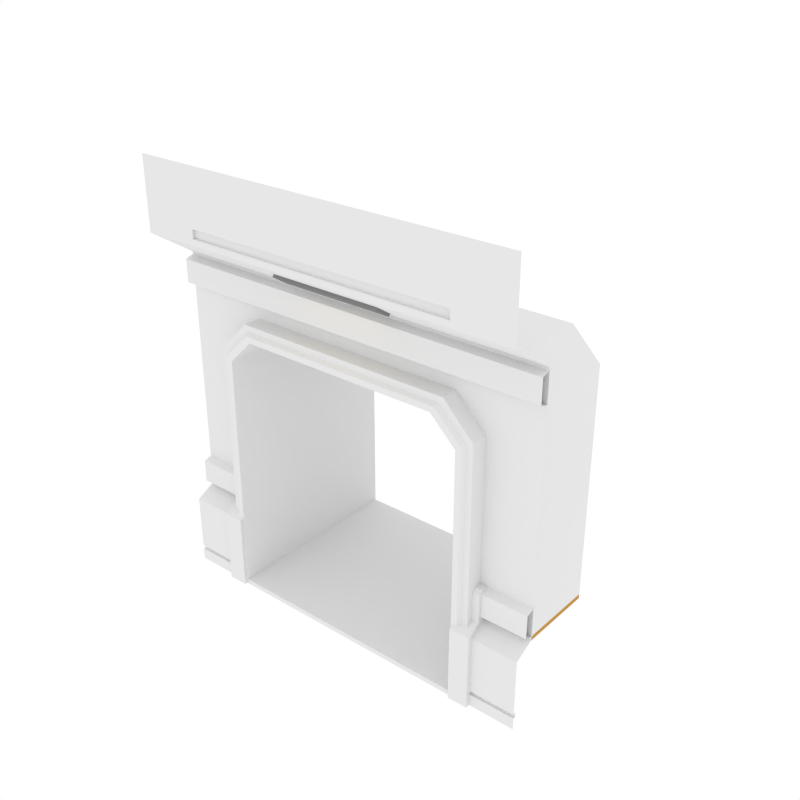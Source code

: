 # Source: DoorDoubleLong_Wall_SideA.blend  (saved by Blender 3.0.42; exported with 4.5.12 LTS)
import bpy
from mathutils import Matrix  # noqa: F401  (used for matrix-valued properties, if any)

bpy.ops.wm.read_factory_settings(use_empty=True)
scene = bpy.context.scene
scene.name = 'Scene'

# ---- collections
col_collection_1 = bpy.data.collections.new('Collection 1'); scene.collection.children.link(col_collection_1)

# ---- materials (node trees are filled in below, after node groups)
mat_main = bpy.data.materials.new('Main')
mat_main.alpha_threshold = 0.0
mat_main.diffuse_color = (0.402, 0.402, 0.402, 1.0)
mat_main.roughness = 0.5
mat_accent = bpy.data.materials.new('Accent')
mat_accent.alpha_threshold = 0.0
mat_accent.diffuse_color = (0.5596, 0.2977, 0.06679, 1.0)
mat_accent.roughness = 0.5
mat_light = bpy.data.materials.new('Light')
mat_light.alpha_threshold = 0.0
mat_light.diffuse_color = (0.4869, 0.4869, 0.4869, 1.0)
mat_light.roughness = 0.5
mat_darkgrey = bpy.data.materials.new('DarkGrey')
mat_darkgrey.alpha_threshold = 0.0
mat_darkgrey.diffuse_color = (0.2395, 0.2395, 0.2395, 1.0)
mat_darkgrey.roughness = 0.5
mat_metalcorrodedheavy001_2k = bpy.data.materials.new('MetalCorrodedHeavy001_2K')
mat_metalgoldpaint002_2k = bpy.data.materials.new('MetalGoldPaint002_2K')

# ---- node groups
ng_auto_smooth = bpy.data.node_groups.new('Auto Smooth', 'GeometryNodeTree')
_s = ng_auto_smooth.interface.new_socket(name='Geometry', in_out='OUTPUT', socket_type='NodeSocketGeometry')
_s = ng_auto_smooth.interface.new_socket(name='Geometry', in_out='INPUT', socket_type='NodeSocketGeometry')
_s = ng_auto_smooth.interface.new_socket(name='Angle', in_out='INPUT', socket_type='NodeSocketFloat')
_s.subtype = 'ANGLE'
_s.min_value = 0.0
_s.max_value = 3.142
ng_auto_smooth.is_modifier = True
_N = ng_auto_smooth.nodes; _L = ng_auto_smooth.links
n0 = _N.new('NodeGroupOutput'); n0.name = 'Group Output'; n0.location = (480, -100)
n1 = _N.new('NodeGroupInput'); n1.name = 'Group Input'; n1.location = (-420, -300)
n2 = _N.new('NodeGroupInput'); n2.name = 'Group Input.001'; n2.location = (-60, -100)
n3 = _N.new('GeometryNodeSetShadeSmooth'); n3.name = 'Set Shade Smooth'; n3.location = (120, -100)
n3.domain = 'EDGE'
n4 = _N.new('GeometryNodeSetShadeSmooth'); n4.name = 'Set Shade Smooth.001'; n4.location = (300, -100)
n5 = _N.new('GeometryNodeInputMeshEdgeAngle'); n5.name = 'Edge Angle'; n5.location = (-420, -220)
n6 = _N.new('GeometryNodeInputEdgeSmooth'); n6.name = 'Is Edge Smooth'; n6.location = (-60, -160)
n7 = _N.new('GeometryNodeInputShadeSmooth'); n7.name = 'Is Face Smooth'; n7.location = (-240, -340)
n8 = _N.new('FunctionNodeBooleanMath'); n8.name = 'Boolean Math'; n8.location = (-60, -220)
n9 = _N.new('FunctionNodeCompare'); n9.name = 'Compare'; n9.location = (-240, -180)
n9.operation = 'LESS_EQUAL'
_L.new(n5.outputs[0], n9.inputs[0])
_L.new(n4.outputs[0], n0.inputs[0])
_L.new(n1.outputs[1], n9.inputs[1])
_L.new(n9.outputs[0], n8.inputs[0])
_L.new(n7.outputs[0], n8.inputs[1])
_L.new(n2.outputs[0], n3.inputs[0])
_L.new(n6.outputs[0], n3.inputs[1])
_L.new(n3.outputs[0], n4.inputs[0])
_L.new(n8.outputs[0], n3.inputs[2])
n0.is_active_output = True

# ---- material node trees
mat_light.use_nodes = True; mat_light.node_tree.nodes.clear()
_N = mat_light.node_tree.nodes; _L = mat_light.node_tree.links
n0 = _N.new('ShaderNodeOutputMaterial'); n0.name = 'Material Output'; n0.location = (300, 300)
n1 = _N.new('ShaderNodeEmission'); n1.name = 'Emission'; n1.location = (10, 300)
n1.inputs[0].default_value = (1.0, 0.812, 0.3343, 1.0)
n1.inputs[1].default_value = 3.1
_L.new(n1.outputs[0], n0.inputs[0])
n0.is_active_output = True

# ---- world
world_world = bpy.data.worlds.new('World'); scene.world = world_world
world_world.color = (1.0, 1.0, 1.0)
world_world.use_sun_shadow = False
world_world.sun_shadow_jitter_overblur = 0.0
world_world.cycles.sampling_method = 'NONE'
world_world.cycles.sample_map_resolution = 256

# ---- meshes
me_plane_312 = bpy.data.meshes.new('Plane.312')
me_plane_312.from_pydata([(-1.527, -0.04557, 5.221e-05), (-1.321, -0.04557, 5.221e-05), (-1.527, 0.2751, 5.221e-05), (-1.527, 0.2751, 0.8754), (-1.321, 0.2751, 5.221e-05), (-1.321, 0.2751, 0.8754), (-1.527, -0.04557, 0.7771), (-1.527, 0.09051, 0.8525), (-1.321, 0.09051, 0.8525), (-1.321, -0.04557, 0.7771), (-1.527, 0.2751, 1.186), (-1.321, 0.2751, 1.186), (-1.321, 0.1284, 1.186), (-1.321, 0.09051, 1.148), (-1.527, 0.09051, 1.148), (-1.527, 0.1284, 1.186), (-1.454, 1.968, -0.006088), (-1.454, 0.03132, -0.006088), (-1.308, 1.998, -0.006088), (-1.308, -0.009929, -0.006088), (-1.141, 1.968, 2.94), (-1.454, 1.968, 2.625), (-1.454, 0.03132, 2.625), (-1.141, 0.03132, 2.94), (-1.308, 1.998, 2.537), (-1.044, 1.998, 2.792), (-1.044, -0.009929, 2.792), (-1.308, -0.009929, 2.537), (-1.369, -0.009929, -0.006088), (-1.369, -0.009929, 2.574), (-1.084, -0.009929, 2.853), (-1.099, 0.03132, 2.876), (-1.392, 0.03132, -0.006088), (-1.392, 0.03132, 2.588), (1.527, -0.04557, 5.221e-05), (1.321, -0.04557, 5.221e-05), (1.527, 0.2751, 5.221e-05), (1.527, 0.2751, 0.8754), (1.321, 0.2751, 5.221e-05), (1.321, 0.2751, 0.8754), (1.527, -0.04557, 0.7771), (1.527, 0.09051, 0.8525), (1.321, 0.09051, 0.8525), (1.321, -0.04557, 0.7771), (1.527, 0.2751, 1.186), (1.321, 0.2751, 1.186), (1.321, 0.1284, 1.186), (1.321, 0.09051, 1.148), (1.527, 0.09051, 1.148), (1.527, 0.1284, 1.186), (0.0, 1.968, 2.94), (0.0, 0.03132, 2.94), (1.454, 1.968, -0.006088), (1.454, 0.03132, -0.006088), (1.308, 1.998, -0.006088), (1.308, -0.009929, -0.006088), (0.0, -0.009929, 2.792), (0.0, 1.998, 2.792), (1.141, 1.968, 2.94), (1.454, 1.968, 2.625), (1.454, 0.03132, 2.625), (1.141, 0.03132, 2.94), (1.308, 1.998, 2.537), (1.044, 1.998, 2.792), (1.044, -0.009929, 2.792), (1.308, -0.009929, 2.537), (1.369, -0.009929, -0.006088), (0.0, -0.009929, 2.853), (1.369, -0.009929, 2.574), (1.084, -0.009929, 2.853), (1.099, 0.03132, 2.876), (1.392, 0.03132, -0.006088), (0.0, 0.03132, 2.876), (1.392, 0.03132, 2.588), (-2.0, -8.941e-08, 0.0), (-2.0, 0.2064, 3.399), (-2.0, -0.2557, 4.431), (-2.0, 0.2064, 0.8535), (-2.0, -1.043e-07, 0.7412), (-2.0, -0.2557, 3.704), (-2.0, -0.2557, 3.767), (-2.0, -0.2557, 3.86), (-1.412, -0.2557, 4.431), (-1.412, -0.2557, 3.767), (-1.412, -0.2557, 3.86), (-1.412, -0.2271, 3.767), (-1.412, -0.2271, 3.86), (-2.0, 0.2064, 2.902), (-2.0, -9.183e-08, 0.1205), (-2.0, -9.273e-08, 0.1655), (-2.0, 0.022, 0.1655), (-2.0, 0.022, 0.1205), (-2.0, 0.2064, 2.621), (-1.397, 0.2064, 2.621), (-1.397, 0.2064, 3.399), (-1.397, -0.2557, 3.704), (-1.397, 0.2064, 2.902), (-1.397, -6.508e-08, 0.1205), (-1.397, 0.022, 0.1205), (-1.397, -6.246e-08, 0.0), (-1.397, 0.2064, 0.8535), (-1.397, -7.736e-08, 0.7412), (-1.397, -6.584e-08, 0.1655), (-1.397, 0.022, 0.1655), (-1.115, 0.2064, 2.902), (-1.115, 0.2064, 3.399), (-1.115, -0.2557, 3.704), (2.0, -8.941e-08, 0.0), (2.0, 0.2064, 3.399), (2.0, -0.2557, 4.431), (2.0, 0.2064, 0.8535), (2.0, -1.043e-07, 0.7412), (2.0, -0.2557, 3.704), (2.0, -0.2557, 3.767), (2.0, -0.2557, 3.86), (1.412, -0.2557, 4.431), (1.412, -0.2557, 3.767), (1.412, -0.2557, 3.86), (1.412, -0.2271, 3.767), (1.412, -0.2271, 3.86), (2.0, 0.2064, 2.902), (2.0, -9.183e-08, 0.1205), (2.0, -9.273e-08, 0.1655), (2.0, 0.022, 0.1655), (2.0, 0.022, 0.1205), (2.0, 0.2064, 2.621), (0.0, 0.2064, 2.902), (0.0, 0.2064, 3.399), (0.0, -0.2557, 3.704), (0.0, -0.2271, 3.767), (0.0, -0.2557, 4.431), (0.0, -0.2557, 3.86), (0.0, -0.2557, 3.767), (0.0, -0.2271, 3.86), (1.397, 0.2064, 2.621), (1.397, 0.2064, 3.399), (1.397, -0.2557, 3.704), (1.397, 0.2064, 2.902), (1.397, -6.508e-08, 0.1205), (1.397, 0.022, 0.1205), (1.397, -6.246e-08, 0.0), (1.397, 0.2064, 0.8535), (1.397, -7.736e-08, 0.7412), (1.397, -6.584e-08, 0.1655), (1.397, 0.022, 0.1655), (1.115, 0.2064, 2.902), (1.115, 0.2064, 3.399), (1.115, -0.2557, 3.704), (2.0, 0.235, 3.383), (-2.0, 0.235, 3.383), (2.0, 0.1211, 3.348), (-2.0, 0.1211, 3.348), (2.0, 0.1211, 3.112), (-2.0, 0.1211, 3.112), (2.0, 0.2373, 3.077), (-2.0, 0.2373, 3.077), (2.0, 0.235, 1.181), (-2.0, 0.235, 1.181), (2.0, 0.1211, 1.147), (-2.0, 0.1211, 1.147), (2.0, 0.1211, 0.91), (-2.0, 0.1211, 0.91), (2.0, 0.2373, 0.8757), (-2.0, 0.2373, 0.8757), (0.5764, 0.06092, 3.504), (-0.5776, 0.06092, 3.504), (-0.5776, -0.1006, 3.61), (0.5764, -0.1006, 3.61), (0.5764, 0.04097, 3.474), (-0.5776, 0.04097, 3.474), (-0.5776, -0.1206, 3.58), (0.5764, -0.1206, 3.58), (0.524, 0.008428, 3.495), (-0.5252, 0.008428, 3.495), (-0.5252, -0.08927, 3.559), (0.524, -0.08927, 3.559), (0.4922, -0.006625, 3.519), (-0.4934, -0.006625, 3.519), (-0.4934, -0.06527, 3.558), (0.4922, -0.06527, 3.558), (-1.384, 0.235, 1.181), (-1.384, 0.1211, 1.147), (-1.384, 0.1211, 0.91), (-1.384, 0.2373, 0.8757), (1.356, 0.235, 1.181), (1.356, 0.1211, 1.147), (1.356, 0.1211, 0.91), (1.356, 0.2373, 0.8757), (-1.381, 1.998, -0.006088), (0.0, 1.998, 2.866), (-1.381, 1.998, 2.581), (-1.092, 1.998, 2.866), (1.381, 1.998, -0.006088), (1.381, 1.998, 2.581), (1.092, 1.998, 2.866), (-1.398, 1.968, -0.006088), (0.0, 1.968, 2.883), (-1.398, 1.968, 2.591), (1.398, 1.968, -0.006088), (1.398, 1.968, 2.591), (-1.103, 1.968, 2.883), (1.103, 1.968, 2.883), (1.454, 1.968, 0.04502), (1.308, 1.998, 0.04502), (1.454, 0.03132, 0.04502), (1.308, -0.009929, 0.04502), (1.369, -0.009929, 0.04502), (1.392, 0.03132, 0.04502), (1.381, 1.998, 0.04502), (1.398, 1.968, 0.04502), (-1.454, 1.968, 0.04502), (-1.308, 1.998, 0.04502), (-1.454, 0.03132, 0.04502), (-1.308, -0.009929, 0.04502), (-1.369, -0.009929, 0.04502), (-1.392, 0.03132, 0.04502), (-1.381, 1.998, 0.04502), (-1.398, 1.968, 0.04502)], [], [(0, 2, 4, 1), (1, 4, 5, 8, 9), (6, 0, 1, 9), (6, 9, 8, 7), (6, 7, 3, 2, 0), (8, 5, 11, 12, 13), (23, 51, 50, 20), (5, 3, 10, 11), (12, 11, 10, 15), (3, 7, 14, 15, 10), (12, 15, 14, 13), (189, 57, 25, 191), (7, 8, 13, 14), (26, 25, 57, 56), (212, 210, 16, 17), (214, 213, 27, 29), (30, 26, 56, 67), (21, 22, 23, 20), (25, 26, 27, 24), (197, 21, 20, 200), (29, 27, 26, 30), (216, 211, 18, 188), (33, 29, 30, 31), (31, 30, 67, 72), (215, 214, 29, 33), (212, 215, 33, 22), (23, 31, 72, 51), (22, 33, 31, 23), (3, 5, 4, 2), (34, 35, 38, 36), (35, 43, 42, 39, 38), (40, 43, 35, 34), (40, 41, 42, 43), (40, 34, 36, 37, 41), (42, 47, 46, 45, 39), (61, 58, 50, 51), (39, 45, 44, 37), (46, 49, 44, 45), (37, 44, 49, 48, 41), (46, 47, 48, 49), (189, 194, 63, 57), (41, 48, 47, 42), (64, 56, 57, 63), (204, 53, 52, 202), (206, 68, 65, 205), (69, 67, 56, 64), (59, 58, 61, 60), (63, 62, 65, 64), (199, 201, 58, 59), (68, 69, 64, 65), (208, 192, 54, 203), (73, 70, 69, 68), (70, 72, 67, 69), (207, 73, 68, 206), (204, 60, 73, 207), (61, 51, 72, 70), (60, 61, 70, 73), (37, 36, 38, 39), (80, 83, 84, 81), (84, 83, 85, 86), (94, 95, 79, 75), (97, 98, 91, 88), (81, 84, 82, 76), (104, 126, 127, 105), (131, 130, 82, 84), (129, 133, 86, 85), (132, 129, 85, 83), (128, 132, 83, 80, 79, 95, 106), (133, 131, 84, 86), (78, 101, 100, 77), (74, 99, 97, 88), (77, 100, 93, 92), (92, 93, 96, 87), (91, 98, 103, 90), (89, 90, 103, 102), (89, 102, 101, 78), (87, 96, 94, 75), (105, 106, 95, 94), (127, 128, 106, 105), (93, 104, 96), (96, 104, 105, 94), (113, 114, 117, 116), (117, 119, 118, 116), (135, 108, 112, 136), (138, 121, 124, 139), (114, 109, 115, 117), (145, 146, 127, 126), (131, 117, 115, 130), (129, 118, 119, 133), (132, 116, 118, 129), (128, 147, 136, 112, 113, 116, 132), (133, 119, 117, 131), (111, 110, 141, 142), (107, 121, 138, 140), (110, 125, 134, 141), (125, 120, 137, 134), (124, 123, 144, 139), (122, 143, 144, 123), (122, 111, 142, 143), (120, 108, 135, 137), (146, 135, 136, 147), (127, 146, 147, 128), (134, 137, 145), (137, 135, 146, 145), (149, 151, 150, 148), (151, 153, 152, 150), (153, 155, 154, 152), (184, 185, 158, 156), (185, 186, 160, 158), (186, 187, 162, 160), (171, 170, 174, 175), (166, 165, 169, 170), (164, 167, 171, 168), (165, 164, 168, 169), (167, 166, 170, 171), (172, 175, 179, 176), (170, 169, 173, 174), (168, 171, 175, 172), (169, 168, 172, 173), (177, 176, 179, 178), (173, 172, 176, 177), (175, 174, 178, 179), (174, 173, 177, 178), (161, 163, 183, 182), (159, 161, 182, 181), (157, 159, 181, 180), (209, 198, 192, 208), (62, 63, 194, 193), (196, 201, 194, 189), (217, 216, 188, 195), (24, 190, 191, 25), (196, 189, 191, 200), (50, 196, 200, 20), (210, 217, 195, 16), (50, 58, 201, 196), (202, 52, 198, 209), (193, 194, 201, 199), (190, 197, 200, 191), (19, 55, 205, 213), (59, 202, 209, 199), (199, 209, 208, 193), (53, 204, 207, 71), (71, 207, 206, 66), (193, 208, 203, 62), (65, 62, 203, 205), (66, 206, 205, 55), (60, 204, 202, 59), (21, 197, 217, 210), (197, 190, 216, 217), (17, 32, 215, 212), (32, 28, 214, 215), (190, 24, 211, 216), (27, 213, 211, 24), (28, 19, 213, 214), (22, 21, 210, 212), (205, 203, 211, 213), (18, 211, 203, 54)])
me_plane_312.polygons.foreach_set('material_index', [4, 4, 4, 4, 4, 4, 5, 4, 4, 4, 4, 1, 4, 5, 1, 5, 5, 5, 5, 1, 5, 1, 5, 5, 5, 5, 5, 5, 4, 4, 4, 4, 4, 4, 4, 5, 4, 4, 4, 4, 1, 4, 5, 1, 5, 5, 5, 5, 1, 5, 1, 5, 5, 5, 5, 5, 5, 4, 4, 4, 4, 4, 4, 4, 4, 4, 4, 4, 4, 4, 4, 4, 4, 4, 4, 4, 4, 4, 4, 4, 4, 4, 4, 4, 4, 4, 4, 4, 4, 4, 4, 4, 4, 4, 4, 4, 4, 4, 4, 4, 4, 4, 4, 4, 5, 5, 5, 5, 5, 5, 3, 3, 3, 3, 3, 3, 3, 3, 3, 2, 3, 3, 3, 5, 5, 5, 1, 1, 1, 1, 1, 1, 1, 1, 1, 1, 1, 1, 5, 1, 1, 4, 4, 1, 5, 4, 5, 1, 1, 4, 4, 1, 5, 4, 5, 5, 1])
_uv = me_plane_312.uv_layers.new(name='UVMap')
_uv.uv.foreach_set('vector', [0.8257, 0.2237, 0.8257, 0.255, 0.8055, 0.255, 0.8055, 0.2237, 0.7875, 0.9346, 0.756, 0.9346, 0.756, 0.8488, 0.7741, 0.851, 0.7875, 0.8584, 0.3427, 0.9102, 0.3427, 0.8341, 0.3629, 0.8341, 0.3629, 0.9102, 0.8435, 0.5461, 0.8435, 0.5259, 0.8577, 0.5259, 0.8577, 0.5461, 0.7875, 0.8584, 0.8008, 0.851, 0.8189, 0.8488, 0.8189, 0.9346, 0.7875, 0.9346, 0.7741, 0.851, 0.756, 0.8488, 0.756, 0.8183, 0.7704, 0.8183, 0.7741, 0.8221, 0.9933, 0.0, 0.9933, 0.1118, 0.8055, 0.1118, 0.8055, 0.0, 0.9157, 0.8488, 0.8955, 0.8488, 0.8955, 0.8183, 0.9157, 0.8183, 0.8282, 0.255, 0.8424, 0.255, 0.8424, 0.2752, 0.8282, 0.2752, 0.8189, 0.8488, 0.8008, 0.851, 0.8008, 0.8221, 0.8045, 0.8183, 0.8189, 0.8183, 0.8282, 0.255, 0.8282, 0.2752, 0.824, 0.2752, 0.824, 0.255, 0.6701, 0.2816, 0.6701, 0.2743, 0.7725, 0.2743, 0.7772, 0.2816, 0.8257, 0.2237, 0.8459, 0.2237, 0.8459, 0.2526, 0.8257, 0.2526, 0.4477, 0.8082, 0.2515, 0.8082, 0.2515, 0.7058, 0.4477, 0.7058, 0.5347, 0.8457, 0.7246, 0.8457, 0.7246, 0.8507, 0.5347, 0.8507, 0.5347, 0.2866, 0.5407, 0.2866, 0.5407, 0.5309, 0.5347, 0.5345, 0.5626, 0.5619, 0.5666, 0.5559, 0.6689, 0.5559, 0.6689, 0.5619, 0.7246, 0.5927, 0.5347, 0.5927, 0.5347, 0.5619, 0.7246, 0.5619, 0.2515, 0.8082, 0.4477, 0.8082, 0.4458, 0.8341, 0.2495, 0.8341, 0.5292, 0.2547, 0.5347, 0.258, 0.504, 0.2888, 0.5003, 0.2832, 0.5347, 0.5345, 0.5407, 0.5309, 0.5666, 0.5559, 0.5626, 0.5619, 0.8055, 0.005011, 0.7983, 0.005011, 0.7983, 2.328e-08, 0.8055, 2.375e-08, 0.5232, 0.5776, 0.5274, 0.5799, 0.5234, 0.6078, 0.5191, 0.6063, 0.5191, 0.6063, 0.5234, 0.6078, 0.5234, 0.7141, 0.5191, 0.7141, 0.2009, 0.9303, 0.1969, 0.9303, 0.1969, 0.6823, 0.2009, 0.681, 0.2495, 0.2938, 0.2557, 0.2938, 0.2557, 0.5431, 0.2495, 0.5468, 0.2803, 0.5776, 0.2844, 0.5714, 0.3921, 0.5714, 0.3921, 0.5776, 0.2495, 0.5468, 0.2557, 0.5431, 0.2844, 0.5714, 0.2803, 0.5776, 0.8955, 0.8488, 0.9157, 0.8488, 0.9157, 0.9346, 0.8955, 0.9346, 0.8233, 0.5572, 0.8031, 0.5572, 0.8031, 0.5259, 0.8233, 0.5259, 0.756, 0.8183, 0.756, 0.8945, 0.7427, 0.9019, 0.7246, 0.9042, 0.7246, 0.8183, 0.3427, 0.9102, 0.3226, 0.9102, 0.3226, 0.8341, 0.3427, 0.8341, 0.8424, 0.255, 0.8567, 0.255, 0.8567, 0.2752, 0.8424, 0.2752, 0.2021, 0.8605, 0.2021, 0.7843, 0.2335, 0.7843, 0.2335, 0.8702, 0.2154, 0.8679, 0.7427, 0.9019, 0.7427, 0.9309, 0.739, 0.9346, 0.7246, 0.9346, 0.7246, 0.9042, 0.9933, 0.2237, 0.8055, 0.2237, 0.8055, 0.1118, 0.9933, 0.1118, 0.8955, 0.9042, 0.8955, 0.9346, 0.8754, 0.9346, 0.8754, 0.9042, 0.8098, 0.2752, 0.8098, 0.255, 0.824, 0.255, 0.824, 0.2752, 0.2335, 0.8702, 0.2335, 0.9006, 0.2191, 0.9006, 0.2154, 0.8969, 0.2154, 0.8679, 0.8098, 0.2752, 0.8055, 0.2752, 0.8055, 0.255, 0.8098, 0.255, 0.6701, 0.2816, 0.563, 0.2816, 0.5678, 0.2743, 0.6701, 0.2743, 0.8233, 0.5549, 0.8233, 0.5259, 0.8435, 0.5259, 0.8435, 0.5549, 0.4477, 0.6035, 0.4477, 0.7058, 0.2515, 0.7058, 0.2515, 0.6035, 1.91e-05, 0.3972, 1.91e-05, 0.3922, 0.1899, 0.3922, 0.1899, 0.3972, 0.8031, 0.2866, 0.8031, 0.5345, 0.7971, 0.5309, 0.7971, 0.2866, 0.7752, 0.5619, 0.6689, 0.5619, 0.6689, 0.5559, 0.7713, 0.5559, 0.1899, 0.6502, 0.1899, 0.681, 0.0, 0.681, 1.908e-05, 0.6502, 0.2515, 0.6035, 0.2495, 0.5776, 0.4458, 0.5776, 0.4477, 0.6035, 0.2551, 0.2547, 0.284, 0.2832, 0.2803, 0.2888, 0.2495, 0.258, 0.8031, 0.5345, 0.7752, 0.5619, 0.7713, 0.5559, 0.7971, 0.5309, 0.5347, 0.005011, 0.5347, 0.0, 0.5419, 4.657e-10, 0.5419, 0.005011, 0.5232, 0.8505, 0.5191, 0.8218, 0.5234, 0.8203, 0.5274, 0.8483, 0.5191, 0.8218, 0.5191, 0.7141, 0.5234, 0.7141, 0.5234, 0.8203, 0.5315, 0.5826, 0.5315, 0.8319, 0.5274, 0.8306, 0.5274, 0.5826, 0.5347, 0.2938, 0.5347, 0.5468, 0.5286, 0.5431, 0.5286, 0.2938, 0.504, 0.5776, 0.3921, 0.5776, 0.3921, 0.5714, 0.4999, 0.5714, 0.5347, 0.5468, 0.504, 0.5776, 0.4999, 0.5714, 0.5286, 0.5431, 0.8754, 0.9042, 0.8754, 0.8183, 0.8955, 0.8183, 0.8955, 0.9042, 0.5129, 0.5776, 0.5129, 0.6353, 0.5037, 0.6353, 0.5037, 0.5776, 0.1899, 0.6781, 0.1899, 0.669, 0.1927, 0.669, 0.1927, 0.6781, 0.2021, 0.7252, 0.2495, 0.7252, 0.2495, 0.7843, 0.2021, 0.7843, 0.5908, 0.8507, 0.5929, 0.8507, 0.5929, 0.9098, 0.5908, 0.9098, 0.5037, 0.5776, 0.5037, 0.6353, 0.4477, 0.6353, 0.4477, 0.5776, 0.04875, 0.08678, 0.04875, 0.1961, 0.0, 0.1961, 0.0, 0.08678, 0.5037, 0.7737, 0.4477, 0.7737, 0.4477, 0.6353, 0.5037, 0.6353, 0.199, 0.5306, 0.1899, 0.5306, 0.1899, 0.3922, 0.199, 0.3922, 0.9713, 0.7003, 0.9685, 0.7003, 0.9685, 0.5619, 0.9713, 0.5619, 0.5191, 0.7737, 0.5129, 0.7737, 0.5129, 0.6353, 0.5129, 0.5776, 0.5191, 0.5776, 0.5191, 0.6367, 0.5191, 0.6644, 0.9657, 0.7003, 0.9685, 0.7003, 0.9685, 0.8387, 0.9657, 0.8387, 0.4093, 0.8932, 0.4093, 0.8341, 0.431, 0.8341, 0.431, 0.8932, 0.5682, 0.8507, 0.5682, 0.9098, 0.5564, 0.9098, 0.5564, 0.8507, 0.2495, 0.0, 0.2495, 0.05911, 0.0763, 0.05911, 0.0763, 0.0, 0.0763, 0.0, 0.0763, 0.05911, 0.04875, 0.05911, 0.04875, 0.0, 0.5797, 0.9098, 0.5797, 0.8507, 0.5841, 0.8507, 0.5841, 0.9098, 0.5886, 0.9098, 0.5865, 0.9098, 0.5865, 0.8507, 0.5886, 0.8507, 0.8754, 0.8183, 0.8754, 0.8775, 0.8189, 0.8775, 0.8189, 0.8183, 0.04875, 0.0, 0.04875, 0.05911, 0.0, 0.05911, 0.0, 0.0, 0.2021, 0.6976, 0.2495, 0.6976, 0.2495, 0.7252, 0.2021, 0.7252, 0.2021, 0.5883, 0.2495, 0.5883, 0.2495, 0.6976, 0.2021, 0.6976, 0.0763, 0.05911, 0.04875, 0.08678, 0.04875, 0.05911, 0.04875, 0.05911, 0.04875, 0.08678, 0.0, 0.08678, 0.0, 0.05911, 0.5129, 0.9698, 0.5037, 0.9698, 0.5037, 0.9121, 0.5129, 0.9121, 0.1955, 0.6781, 0.1927, 0.6781, 0.1927, 0.669, 0.1955, 0.669, 0.2021, 0.4513, 0.2021, 0.3922, 0.2495, 0.3922, 0.2495, 0.4513, 0.5929, 0.9098, 0.5929, 0.8507, 0.5951, 0.8507, 0.5951, 0.9098, 0.5037, 0.9698, 0.4477, 0.9698, 0.4477, 0.9121, 0.5037, 0.9121, 0.04875, 0.3054, 0.0, 0.3054, 0.0, 0.1961, 0.04875, 0.1961, 0.5037, 0.7737, 0.5037, 0.9121, 0.4477, 0.9121, 0.4477, 0.7737, 0.199, 0.5306, 0.199, 0.669, 0.1899, 0.669, 0.1899, 0.5306, 0.9713, 0.7003, 0.9713, 0.8387, 0.9685, 0.8387, 0.9685, 0.7003, 0.5191, 0.7737, 0.5191, 0.883, 0.5191, 0.9107, 0.5191, 0.9698, 0.5129, 0.9698, 0.5129, 0.9121, 0.5129, 0.7737, 0.9657, 0.7003, 0.9657, 0.5619, 0.9685, 0.5619, 0.9685, 0.7003, 0.5564, 0.9098, 0.5347, 0.9098, 0.5347, 0.8507, 0.5564, 0.8507, 0.5191, 0.8505, 0.5309, 0.8505, 0.5309, 0.9096, 0.5191, 0.9096, 0.2495, 0.3922, 0.0763, 0.3922, 0.0763, 0.3331, 0.2495, 0.3331, 0.0763, 0.3922, 0.04875, 0.3922, 0.04875, 0.3331, 0.0763, 0.3331, 0.4425, 0.8341, 0.4469, 0.8341, 0.4469, 0.8932, 0.4425, 0.8932, 0.5908, 0.8507, 0.5908, 0.9098, 0.5886, 0.9098, 0.5886, 0.8507, 0.2495, 0.8341, 0.306, 0.8341, 0.306, 0.8932, 0.2495, 0.8932, 0.04875, 0.3922, 0.0, 0.3922, 0.0, 0.3331, 0.04875, 0.3331, 0.2021, 0.479, 0.2021, 0.4513, 0.2495, 0.4513, 0.2495, 0.479, 0.2021, 0.5883, 0.2021, 0.479, 0.2495, 0.479, 0.2495, 0.5883, 0.0763, 0.3331, 0.04875, 0.3331, 0.04875, 0.3054, 0.04875, 0.3331, 0.0, 0.3331, 0.0, 0.3054, 0.04875, 0.3054, 0.9657, 0.9541, 0.9542, 0.9541, 0.9542, 0.5619, 0.9657, 0.5619, 0.9193, 0.5619, 0.9426, 0.5619, 0.9426, 0.9541, 0.9193, 0.9541, 0.9542, 0.9541, 0.9426, 0.9541, 0.9426, 0.5619, 0.9542, 0.5619, 0.431, 0.8341, 0.4425, 0.8341, 0.4425, 0.8972, 0.431, 0.8972, 0.3629, 0.8341, 0.3861, 0.8341, 0.3861, 0.8972, 0.3629, 0.8972, 0.2335, 0.7843, 0.2451, 0.7843, 0.2451, 0.8475, 0.2335, 0.8475, 0.306, 0.9472, 0.306, 0.8341, 0.3092, 0.8392, 0.3092, 0.9421, 0.853, 0.2237, 0.853, 0.2426, 0.8494, 0.2426, 0.8494, 0.2237, 0.8494, 0.2237, 0.8494, 0.2426, 0.8459, 0.2426, 0.8459, 0.2237, 0.2495, 0.7843, 0.2495, 0.8975, 0.2466, 0.8975, 0.2466, 0.7843, 0.9186, 0.8183, 0.9186, 0.9315, 0.9157, 0.9315, 0.9157, 0.8183, 0.3192, 0.9421, 0.3092, 0.9421, 0.3116, 0.9389, 0.3176, 0.9389, 0.306, 0.8341, 0.3226, 0.8341, 0.3192, 0.8392, 0.3092, 0.8392, 0.3226, 0.9472, 0.306, 0.9472, 0.3092, 0.9421, 0.3192, 0.9421, 0.3226, 0.8341, 0.3226, 0.9472, 0.3192, 0.9421, 0.3192, 0.8392, 0.3176, 0.8423, 0.3176, 0.9389, 0.3116, 0.9389, 0.3116, 0.8423, 0.5841, 0.9536, 0.5841, 0.8507, 0.5865, 0.8538, 0.5865, 0.9505, 0.3092, 0.9421, 0.3092, 0.8392, 0.3116, 0.8423, 0.3116, 0.9389, 0.3092, 0.8392, 0.3192, 0.8392, 0.3176, 0.8423, 0.3116, 0.8423, 0.2335, 0.8475, 0.2451, 0.8475, 0.2451, 0.9079, 0.2335, 0.9079, 0.3861, 0.8341, 0.4093, 0.8341, 0.4093, 0.8944, 0.3861, 0.8944, 0.5682, 0.8507, 0.5797, 0.8507, 0.5797, 0.9111, 0.5682, 0.9111, 0.2021, 0.6704, 0.2021, 0.6754, 0.1991, 0.6754, 0.1991, 0.6704, 0.5419, 0.2493, 0.5678, 0.2743, 0.563, 0.2816, 0.5347, 0.2537, 0.9713, 0.6701, 0.9713, 0.5619, 0.974, 0.563, 0.974, 0.6701, 0.5344, 0.5826, 0.5315, 0.5826, 0.5315, 0.5776, 0.5344, 0.5776, 0.7983, 0.2493, 0.8055, 0.2537, 0.7772, 0.2816, 0.7725, 0.2743, 0.9713, 0.6701, 0.974, 0.6701, 0.974, 0.7772, 0.9713, 0.7782, 0.3921, 0.2888, 0.3921, 0.2832, 0.5003, 0.2832, 0.504, 0.2888, 0.5347, 0.005011, 0.5292, 0.005011, 0.5292, 2.421e-08, 0.5347, 2.515e-08, 0.3921, 0.2888, 0.2803, 0.2888, 0.284, 0.2832, 0.3921, 0.2832, 0.2495, 0.005011, 0.2495, 0.0, 0.2551, 4.657e-10, 0.2551, 0.005011, 0.1991, 0.4217, 0.1991, 0.3938, 0.2021, 0.3922, 0.202, 0.4207, 0.5315, 0.8313, 0.5344, 0.8323, 0.5344, 0.8608, 0.5315, 0.8592, 0.5407, 0.2816, 0.7971, 0.2816, 0.7971, 0.2866, 0.5407, 0.2866, 0.2495, 0.258, 0.2495, 0.005011, 0.2551, 0.005011, 0.2551, 0.2547, 0.202, 0.4207, 0.2021, 0.6704, 0.1991, 0.6704, 0.1991, 0.4217, 0.5347, 0.2888, 0.5347, 0.2938, 0.5286, 0.2938, 0.5286, 0.2888, 0.5315, 0.5776, 0.5315, 0.5826, 0.5274, 0.5826, 0.5274, 0.5776, 0.5347, 0.2537, 0.5347, 0.005011, 0.5419, 0.005011, 0.5419, 0.2493, 0.1969, 0.9253, 0.0, 0.9253, 0.0, 0.681, 0.1969, 0.681, 0.8031, 0.2816, 0.8031, 0.2866, 0.7971, 0.2866, 0.7971, 0.2816, 1.908e-05, 0.6502, 1.91e-05, 0.3972, 0.1899, 0.3972, 0.1899, 0.6502, 0.5347, 0.258, 0.5292, 0.2547, 0.5292, 0.005011, 0.5347, 0.005011, 0.5344, 0.8323, 0.5315, 0.8313, 0.5315, 0.5826, 0.5344, 0.5826, 0.2495, 0.2888, 0.2557, 0.2888, 0.2557, 0.2938, 0.2495, 0.2938, 0.2009, 0.9353, 0.1969, 0.9353, 0.1969, 0.9303, 0.2009, 0.9303, 0.8055, 0.2537, 0.7983, 0.2493, 0.7983, 0.005011, 0.8055, 0.005011, 0.8031, 0.5259, 0.8031, 0.2816, 1.0, 0.2816, 1.0, 0.5259, 0.5347, 0.2816, 0.5407, 0.2816, 0.5407, 0.2866, 0.5347, 0.2866, 0.5347, 0.5927, 0.7246, 0.5927, 0.7246, 0.8457, 0.5347, 0.8457, 0.9193, 0.8183, 0.7246, 0.8183, 0.7246, 0.5619, 0.9193, 0.5619, 0.7983, 2.328e-08, 0.7983, 0.005011, 0.5419, 0.005011, 0.5419, 4.657e-10])
me_plane_312.materials.append(mat_main)
me_plane_312.materials.append(mat_accent)
me_plane_312.materials.append(mat_light)
me_plane_312.materials.append(mat_darkgrey)
me_plane_312.materials.append(mat_metalcorrodedheavy001_2k)
me_plane_312.materials.append(mat_metalgoldpaint002_2k)
me_plane_312.use_remesh_preserve_volume = False
me_plane_312.use_remesh_preserve_attributes = False
me_plane_312.use_mirror_vertex_groups = False
me_plane_312.update()

# ---- objects
ob_doordoublelong_wall_sidea = bpy.data.objects.new('DoorDoubleLong_Wall_SideA', me_plane_312)

# ---- transforms, parenting, visibility, modifiers, constraints
ob_doordoublelong_wall_sidea.location = (0.0, 0.0, 0.0)
ob_doordoublelong_wall_sidea.lineart.crease_threshold = 0.0
_m = ob_doordoublelong_wall_sidea.modifiers.new('Auto Smooth', 'NODES')
_m.node_group = ng_auto_smooth
_gi = [s.identifier for s in ng_auto_smooth.interface.items_tree if s.item_type == 'SOCKET' and s.in_out == 'INPUT']
_m[_gi[1]] = 0.5236  # Angle

# ---- collection membership
col_collection_1.objects.link(ob_doordoublelong_wall_sidea)

# ---- scene / render settings (as saved in the file)
scene.frame_start = 1; scene.frame_end = 250; scene.frame_set(0)
scene.render.engine = 'CYCLES'
scene.render.resolution_x = 1000
scene.render.resolution_y = 1000
scene.render.dither_intensity = 0.0
scene.cycles.samples = 200
scene.cycles.sampling_pattern = 'TABULATED_SOBOL'
scene.cycles.light_sampling_threshold = 0.0
scene.cycles.use_adaptive_sampling = False
scene.cycles.use_light_tree = False
scene.cycles.caustics_reflective = False
scene.cycles.caustics_refractive = False
scene.cycles.blur_glossy = 0.0
scene.cycles.max_bounces = 2
scene.cycles.pixel_filter_type = 'GAUSSIAN'
scene.cycles.sample_clamp_indirect = 0.0
scene.view_settings.view_transform = 'Standard'
bpy.context.view_layer.update()

# ---- added for rendering (the .blend has no active camera): camera
cam_auto = bpy.data.cameras.new('AutoCamera')
cam_auto.lens = 50.0
cam_auto.sensor_width = 36.0
cam_auto.clip_end = 1000.0
ob_auto_camera = bpy.data.objects.new('AutoCamera', cam_auto)
scene.collection.objects.link(ob_auto_camera)
ob_auto_camera.location = (5.90742, -6.21768, 6.93833)
ob_auto_camera.rotation_euler = (1.09748, -7.21219e-08, 0.694738)
scene.camera = ob_auto_camera
bpy.context.view_layer.update()
